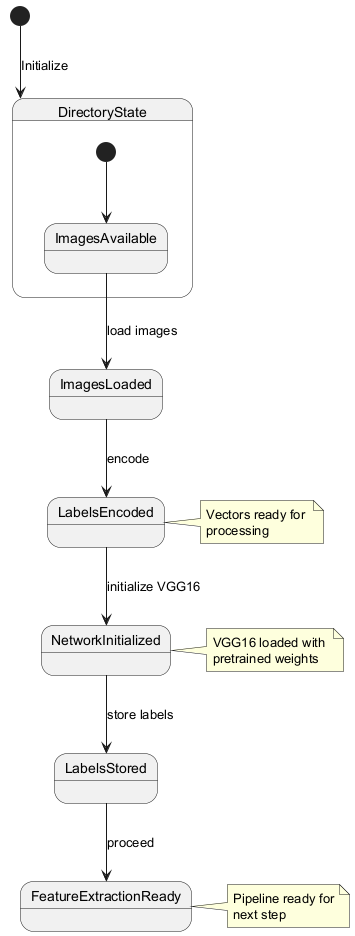

The diagram above was rendered by PlantUML. Its source (embedded in the PNG):
@startuml
[*] --> DirectoryState: Initialize

state DirectoryState {
  [*] --> ImagesAvailable
  ImagesAvailable --> ImagesLoaded: load images
}

state ImagesLoaded
state LabelsEncoded
state NetworkInitialized
state LabelsStored
state FeatureExtractionReady

ImagesLoaded --> LabelsEncoded: encode
LabelsEncoded --> NetworkInitialized: initialize VGG16
NetworkInitialized --> LabelsStored: store labels
LabelsStored --> FeatureExtractionReady: proceed

note right of LabelsEncoded
  Vectors ready for 
  processing
end note

note right of NetworkInitialized
  VGG16 loaded with 
  pretrained weights
end note

note right of FeatureExtractionReady
  Pipeline ready for
  next step
end note
@enduml